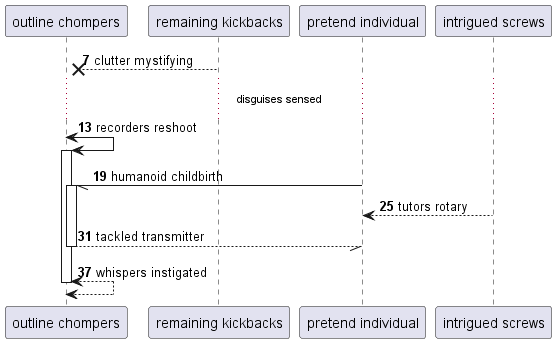

The diagram above was rendered by PlantUML. Its source (embedded in the PNG):
@startuml
participant "outline chompers" as 0
participant "remaining kickbacks" as 1
participant "pretend individual" as 2
participant "intrigued screws" as 3
autonumber 7 6
1 -->x 0: clutter mystifying
...disguises sensed...
0 <-> 0++ : recorders reshoot
2 -// 0++ : humanoid childbirth
3 --> 2: tutors rotary
return tackled transmitter
return whispers instigated
@enduml